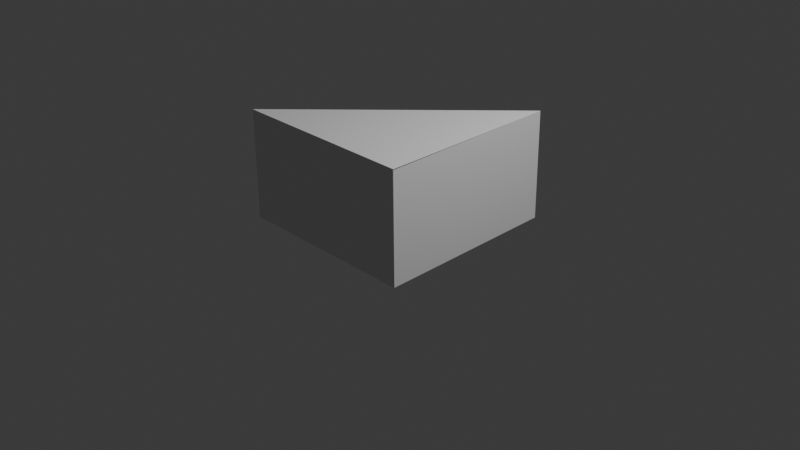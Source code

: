 # Source: kolmnurk.blend  (saved by Blender 4.5.90; exported with 4.5.12 LTS)
import bpy
from mathutils import Matrix  # noqa: F401  (used for matrix-valued properties, if any)

bpy.ops.wm.read_factory_settings(use_empty=True)
scene = bpy.context.scene
scene.name = 'Scene'

# ---- collections
col_collection = bpy.data.collections.new('Collection'); scene.collection.children.link(col_collection)

# ---- world
world_world = bpy.data.worlds.new('World'); scene.world = world_world
world_world.use_nodes = True; world_world.node_tree.nodes.clear()
_N = world_world.node_tree.nodes; _L = world_world.node_tree.links
n0 = _N.new('ShaderNodeOutputWorld'); n0.name = 'World Output'; n0.location = (200, 100)
n1 = _N.new('ShaderNodeBackground'); n1.name = 'Background'; n1.location = (-200, 100)
n1.inputs[0].default_value = (0.05088, 0.05088, 0.05088, 1.0)
_L.new(n1.outputs[0], n0.inputs[0])
n0.is_active_output = True
world_world.color = (0.05088, 0.05088, 0.05088)
world_world.sun_shadow_jitter_overblur = 0.0

# ---- cameras
cam_camera = bpy.data.cameras.new('Camera')
cam_camera.clip_end = 100.0
cam_camera.ortho_scale = 7.314

# ---- lights
light_light = bpy.data.lights.new('Light', 'POINT')
light_light.energy = 1000.0
light_light.shadow_soft_size = 0.1

# ---- meshes
me_plane = bpy.data.meshes.new('Plane')
me_plane.from_pydata([(-1.0, -1.0, 0.0), (1.0, -1.0, 0.0), (0.9941, -0.9973, -0.00358), (0.9575, 0.981, 0.02568), (0.994, -1.011, 1.155), (0.9548, 0.9706, 1.173), (-1.002, -1.007, 1.164), (0.9977, -1.007, 1.164), (0.9531, 0.9696, 1.171)], [], [(1, 0, 3, 2), (3, 0, 6, 5), (0, 1, 7, 6), (2, 3, 5, 4), (1, 2, 4, 7), (6, 7, 8)])
_uv = me_plane.uv_layers.new(name='UVMap')
_uv.uv.foreach_set('vector', [0.0, 0.0, 0.0, 0.0, 0.0, 0.0, 0.0, 0.0, 0.0, 0.0, 0.0, 0.0, 0.0, 0.0, 0.0, 0.0, 0.0, 0.0, 0.0, 0.0, 0.0, 0.0, 0.0, 0.0, 0.0, 0.0, 0.0, 0.0, 0.0, 0.0, 0.0, 0.0, 0.0, 0.0, 0.0, 0.0, 0.0, 0.0, 0.0, 0.0, 0.0, 0.0, 0.0, 0.0, 0.0, 0.0])
me_plane.update()

# ---- objects
ob_light = bpy.data.objects.new('Light', light_light)
ob_camera = bpy.data.objects.new('Camera', cam_camera)
ob_plane = bpy.data.objects.new('Plane', me_plane)

# ---- transforms, parenting, visibility, modifiers, constraints
ob_light.location = (4.076, 1.005, 5.904)
ob_light.rotation_euler = (0.6503, 0.05522, 1.866)
ob_light.lock_rotations_4d = False
ob_light.empty_display_type = 'ARROWS'
ob_light.color = (0.0, 0.0, 0.0, 0.0)
ob_light.lineart.crease_threshold = 0.0
ob_camera.location = (7.359, -6.926, 4.958)
ob_camera.rotation_euler = (1.109, 0.0, 0.8149)
ob_camera.lock_rotations_4d = False
ob_camera.empty_display_type = 'ARROWS'
ob_camera.color = (0.0, 0.0, 0.0, 0.0)
ob_camera.display_type = 'WIRE'
ob_camera.lineart.crease_threshold = 0.0
ob_plane.location = (0.0, 0.0, 0.0)

# ---- collection membership
col_collection.objects.link(ob_light)
col_collection.objects.link(ob_camera)
col_collection.objects.link(ob_plane)

# ---- scene / render settings (as saved in the file)
scene.camera = ob_camera
scene.frame_start = 1; scene.frame_end = 250; scene.frame_set(1)
scene.render.engine = 'BLENDER_EEVEE_NEXT'
bpy.context.view_layer.update()
